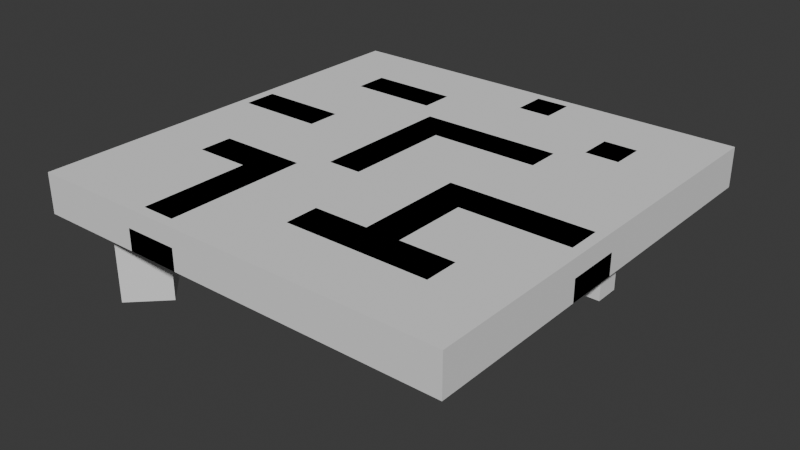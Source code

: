 # Source: BRIOBoard_1.blend  (saved by Blender 5.0.118; exported with 4.5.12 LTS)
import bpy
from mathutils import Matrix  # noqa: F401  (used for matrix-valued properties, if any)

bpy.ops.wm.read_factory_settings(use_empty=True)
scene = bpy.context.scene
scene.name = 'Scene'

# ---- collections
col_collection = bpy.data.collections.new('Collection'); scene.collection.children.link(col_collection)

# ---- world
world_world = bpy.data.worlds.new('World'); scene.world = world_world
world_world.use_nodes = True; world_world.node_tree.nodes.clear()
_N = world_world.node_tree.nodes; _L = world_world.node_tree.links
n0 = _N.new('ShaderNodeOutputWorld'); n0.name = 'World Output'; n0.location = (200, 100)
n1 = _N.new('ShaderNodeBackground'); n1.name = 'Background'; n1.location = (-200, 100)
n1.inputs[0].default_value = (0.05088, 0.05088, 0.05088, 1.0)
_L.new(n1.outputs[0], n0.inputs[0])
n0.is_active_output = True
world_world.color = (0.05088, 0.05088, 0.05088)
world_world.sun_shadow_jitter_overblur = 0.0

# ---- meshes
me_plane = bpy.data.meshes.new('Plane')
me_plane.from_pydata([(-5.0, -5.0, 0.0), (5.0, -5.0, 0.0), (-4.854, 4.854, -0.8246), (5.0, 5.0, 0.0), (-5.0, 0.0, 0.0), (0.0, -5.0, 0.0), (4.654, 0.3462, -0.8246), (0.0, 5.0, 0.0), (-0.2355, 0.0, 0.9311), (-5.0, -2.5, 0.0), (2.5, -5.0, 0.0), (5.0, 2.5, 0.0), (-2.5, 5.0, 0.0), (-4.854, 1.954, -0.8246), (-2.5, -5.0, 0.0), (5.0, -2.5, 0.0), (1.954, 4.654, -0.8246), (-0.04615, 3.146, -0.8246), (0.2355, -2.736, 0.9311), (-2.736, 0.2355, 0.9311), (2.5, -0.2355, 0.9311), (2.5, -2.5, 0.0), (-2.264, -2.264, 0.9311), (-2.5, 2.736, 0.9311), (2.736, 2.736, 0.9311), (-5.0, -3.75, 0.0), (3.75, -5.0, 0.0), (5.0, 3.75, 0.0), (-4.296, 4.854, -0.8246), (-4.854, 1.396, -0.8246), (-1.25, -5.0, 0.0), (5.0, -1.25, 0.0), (1.396, 4.654, -0.8246), (0.2355, 3.986, 0.9311), (-0.2355, -1.014, 0.9311), (-3.75, 0.2355, 0.9311), (1.486, -0.2355, 0.9311), (-5.0, -1.25, 0.0), (1.25, -5.0, 0.0), (4.654, 0.9038, -0.8246), (-1.25, 5.0, 0.0), (-4.854, 4.296, -0.8246), (-3.75, -5.0, 0.0), (5.0, -3.75, 0.0), (3.75, 5.0, 0.0), (0.0, 1.25, 0.0), (0.2355, -3.514, 0.9311), (-1.014, 0.0, 0.9311), (3.75, -0.2355, 0.9311), (2.5, -1.25, 0.0), (2.5, -3.75, 0.0), (1.486, -2.736, 0.9311), (3.514, -2.736, 0.9311), (-2.5, -1.486, 0.9311), (-2.264, -3.75, 0.9311), (-3.514, -2.264, 0.9311), (-1.104, -1.954, -0.8246), (-2.5, 3.514, 0.9311), (-2.736, 1.014, 0.9311), (-3.514, 2.736, 0.9311), (-1.014, 2.264, 0.9311), (2.736, 3.514, 0.9311), (2.264, 1.486, 0.9311), (1.25, 2.264, 0.9311), (3.514, 2.736, 0.9311), (4.096, 0.9038, -0.8246), (1.25, 1.25, 0.0), (1.014, 3.986, 0.9311), (-1.014, 1.25, 0.9311), (-3.75, 1.014, 0.9311), (-3.514, 3.514, 0.9311), (-1.486, -3.75, 0.9311), (-3.514, -1.486, 0.9311), (3.514, -3.514, 0.9311), (1.25, -3.75, 0.0), (1.486, -1.25, 0.9311), (3.75, -1.25, 0.0), (-1.486, -1.486, 0.9311), (-1.486, 3.514, 0.9311), (3.514, 3.514, 0.9311), (-3.75, -2.974, -1.843), (-4.526, -3.75, -1.843), (-3.75, -4.526, -1.843), (-2.974, -3.75, -1.843), (-4.764, 1.014, 0.9311), (-4.764, 0.2355, 0.9311), (4.764, -1.014, 0.9311), (4.764, -0.2355, 0.9311), (1.014, 4.764, 0.9311), (0.2355, 4.764, 0.9311), (-0.04615, 3.704, -0.8246), (-0.5462, -1.396, -0.8246), (0.0, 0.0, 0.0), (-3.75, 0.0, 0.0), (0.0, -3.75, 0.0), (-0.5462, -1.954, -0.8246), (4.096, 0.3462, -0.8246), (2.5, 0.0, 0.0), (1.25, -2.5, 0.0), (3.75, -2.5, 0.0), (2.264, -2.736, 0.9311), (-2.5, -3.75, 0.0), (-2.5, -2.5, 0.0), (-2.5, 2.5, 0.0), (-0.6038, 3.146, -0.8246), (-1.486, 2.736, 0.9311), (2.5, 1.25, 0.0), (1.25, 2.5, 0.0), (2.5, 2.5, 0.0), (2.264, 2.264, 0.9311), (0.0, 2.264, 0.9311), (3.75, 2.5, 0.0), (-2.5, 0.0, 0.0), (-2.264, -4.764, 0.9311), (-1.486, -4.764, 0.9311), (1.25, 0.0, 0.0), (-0.2355, 1.486, 0.9311), (2.264, -1.014, 0.9311), (-3.75, -2.5, 0.0), (-2.5, 1.25, 0.0), (-4.296, 1.954, -0.8246), (1.954, 4.096, -0.8246), (1.25, 1.486, 0.9311), (1.396, 4.096, -0.8246), (-1.25, 1.25, 0.0), (-1.25, 0.0, 0.0), (-4.296, 1.396, -0.8246), (-4.296, 4.296, -0.8246), (-2.5, 3.75, 0.0), (-1.25, -3.75, 0.0), (-1.486, -2.5, 0.9311), (-3.75, -1.25, 0.0), (-2.5, -1.25, 0.0), (3.75, -3.75, 0.0), (2.5, -3.514, 0.9311), (1.25, -3.514, 0.9311), (1.25, -1.25, 0.0), (3.75, -1.014, 0.9311), (-0.6038, 3.704, -0.8246), (-1.104, -1.396, -0.8246), (-1.014, -1.014, 0.9311), (3.75, 3.75, 0.0), (-2.973, -3.75, 0.0), (-3.75, -2.973, 0.0), (-4.527, -3.75, 0.0), (-3.75, -4.527, 0.0), (-5.0, -5.0, 0.9311), (5.0, -5.0, 0.9311), (-5.0, 5.0, 0.9311), (5.0, 5.0, 0.9311), (-5.0, 0.0, 0.9311), (0.0, -5.0, 0.9311), (5.0, 0.0, 0.9311), (0.0, 5.0, 0.9311), (-5.0, -2.5, 0.9311), (2.5, -5.0, 0.9311), (5.0, 2.5, 0.9311), (-2.5, 5.0, 0.9311), (-5.0, 2.5, 0.9311), (-2.5, -5.0, 0.9311), (5.0, -2.5, 0.9311), (2.5, 5.0, 0.9311), (-5.0, -3.75, 0.9311), (3.75, -5.0, 0.9311), (5.0, 3.75, 0.9311), (-3.75, 5.0, 0.9311), (-5.0, 1.25, 0.9311), (-1.25, -5.0, 0.9311), (5.0, -1.25, 0.9311), (1.25, 5.0, 0.9311), (-5.0, -1.25, 0.9311), (1.25, -5.0, 0.9311), (5.0, 1.25, 0.9311), (-1.25, 5.0, 0.9311), (-5.0, 3.75, 0.9311), (-3.75, -5.0, 0.9311), (5.0, -3.75, 0.9311), (3.75, 5.0, 0.9311), (-3.75, 5.0, 0.0), (-5.0, 5.0, 0.0), (-3.75, 2.5, 0.0), (-5.0, 2.5, 0.0), (2.5, 3.75, 0.0), (2.5, 5.0, 0.0), (-5.0, 1.25, 0.0), (1.25, 5.0, 0.0), (0.0, 2.5, 0.0), (0.0, 3.75, 0.0), (0.0, -2.5, 0.0), (0.0, -1.25, 0.0), (5.0, 0.0, 0.0), (5.0, 1.25, 0.0), (-5.0, 3.75, 0.0), (3.75, 0.0, 0.0), (-1.25, -2.5, 0.0), (-1.25, 2.5, 0.0), (3.75, 1.25, 0.0), (1.25, 3.75, 0.0), (-3.75, 1.25, 0.0), (-3.75, 3.75, 0.0), (-1.25, -1.25, 0.0), (-1.25, 3.75, 0.0), (-4.296, 4.854, 0.0), (-4.854, 4.854, 0.0), (-4.296, 1.954, 0.0), (-4.854, 1.954, 0.0), (1.954, 4.096, 0.0), (1.954, 4.654, 0.0), (-4.854, 1.396, 0.0), (1.396, 4.654, 0.0), (-0.04615, 3.146, 0.0), (-0.04615, 3.704, 0.0), (-0.5462, -1.954, 0.0), (-0.5462, -1.396, 0.0), (4.654, 0.3462, 0.0), (4.654, 0.9038, 0.0), (-4.854, 4.296, 0.0), (4.096, 0.3462, 0.0), (-1.104, -1.954, 0.0), (-0.6038, 3.146, 0.0), (4.096, 0.9038, 0.0), (1.396, 4.096, 0.0), (-4.296, 1.396, 0.0), (-4.296, 4.296, 0.0), (-1.104, -1.396, 0.0), (-0.6038, 3.704, 0.0), (0.0, 0.0, 0.5), (0.0, -1.25, 0.5), (2.5, 2.5, 0.5), (2.5, 1.25, 0.5), (0.0, 2.5, 0.5), (1.25, 2.5, 0.5), (0.0, 1.25, 0.5), (-1.25, 2.5, 0.5), (1.25, 1.25, 0.5), (-1.25, 1.25, 0.5), (-1.25, 0.0, 0.5), (-1.25, -1.25, 0.5), (-2.5, -3.75, 0.5), (-2.5, -2.5, 0.5), (-1.25, -5.0, 0.5), (-2.5, -5.0, 0.5), (-3.75, -2.5, 0.5), (-1.25, -2.5, 0.5), (-1.25, -3.75, 0.5), (-3.75, -1.25, 0.5), (-2.5, -1.25, 0.5), (-1.25, -1.25, 0.5), (-5.0, 0.0, 0.5), (-5.0, 1.25, 0.5), (-3.75, 0.0, 0.5), (-2.5, 0.0, 0.5), (-2.5, 1.25, 0.5), (-3.75, 1.25, 0.5), (-1.25, 2.5, 0.5), (-2.5, 2.5, 0.5), (-3.75, 2.5, 0.5), (-3.75, 3.75, 0.5), (-2.5, 3.75, 0.5), (-1.25, 3.75, 0.5), (5.0, 0.0, 0.5), (5.0, -1.25, 0.5), (0.0, -3.75, 0.5), (0.0, -2.5, 0.5), (2.5, 0.0, 0.5), (3.75, 0.0, 0.5), (1.25, -2.5, 0.5), (2.5, -2.5, 0.5), (3.75, -2.5, 0.5), (1.25, 0.0, 0.5), (2.5, -1.25, 0.5), (3.75, -3.75, 0.5), (2.5, -3.75, 0.5), (1.25, -3.75, 0.5), (1.25, -1.25, 0.5), (3.75, -1.25, 0.5), (3.75, 2.5, 0.5), (2.5, 2.5, 0.5), (2.5, 3.75, 0.5), (3.75, 3.75, 0.5), (0.0, 5.0, 0.5), (1.25, 5.0, 0.5), (0.0, 3.75, 0.5), (1.25, 3.75, 0.5)], [], [(141, 27, 3, 44), (201, 187, 7, 40), (140, 34, 8, 47), (137, 86, 87, 48), (75, 117, 20, 36), (135, 134, 100, 51), (133, 43, 15, 99), (131, 132, 112, 93), (129, 94, 188, 194), (199, 128, 12, 178), (198, 119, 103, 180), (68, 116, 110, 60), (123, 121, 16, 32), (122, 62, 109, 63), (196, 191, 11, 111), (106, 196, 111, 108), (97, 193, 196, 106), (96, 6, 39, 65), (116, 122, 63, 110), (92, 115, 66, 45), (115, 97, 106, 66), (33, 67, 88, 89), (186, 107, 197, 187), (107, 108, 182, 197), (119, 124, 195, 103), (112, 125, 124, 119), (47, 8, 116, 68), (29, 126, 120, 13), (85, 35, 69, 84), (35, 19, 58, 69), (41, 127, 28, 2), (181, 180, 199, 192), (59, 23, 57, 70), (54, 71, 130, 22), (113, 114, 71, 54), (30, 5, 94, 129), (37, 131, 93, 4), (9, 118, 131, 37), (55, 22, 53, 72), (134, 73, 52, 100), (10, 26, 133, 50), (26, 1, 43, 133), (46, 135, 51, 18), (5, 38, 74, 94), (38, 10, 50, 74), (189, 136, 115, 92), (188, 98, 136, 189), (51, 100, 117, 75), (117, 137, 48, 20), (21, 99, 76, 49), (99, 15, 31, 76), (132, 200, 125, 112), (22, 130, 77, 53), (56, 95, 91, 139), (128, 201, 40, 12), (23, 105, 78, 57), (104, 17, 90, 138), (182, 141, 44, 183), (24, 64, 79, 61), (111, 11, 27, 141), (80, 81, 82, 83), (25, 144, 143, 118, 9), (42, 14, 101, 142, 145), (0, 42, 145, 144, 25), (143, 142, 101, 102, 118), (248, 249, 184, 4), (260, 261, 31, 190), (280, 281, 185, 7), (282, 280, 7, 187), (226, 227, 189, 92), (250, 248, 4, 93), (262, 263, 188, 94), (264, 265, 193, 97), (263, 266, 98, 188), (267, 268, 99, 21), (238, 239, 102, 101), (254, 255, 103, 195), (228, 229, 106, 108), (230, 231, 107, 186), (276, 277, 108, 111), (240, 241, 14, 30), (251, 250, 93, 112), (269, 264, 97, 115), (232, 226, 92, 45), (265, 260, 190, 193), (270, 267, 21, 49), (241, 238, 101, 14), (239, 242, 118, 102), (252, 251, 112, 119), (255, 256, 180, 103), (233, 230, 186, 195), (277, 278, 182, 108), (231, 228, 108, 107), (234, 232, 45, 66), (229, 234, 66, 106), (281, 283, 197, 185), (283, 282, 187, 197), (235, 233, 195, 124), (236, 235, 124, 125), (249, 253, 198, 184), (253, 252, 119, 198), (256, 257, 199, 180), (257, 258, 128, 199), (243, 244, 129, 194), (244, 240, 30, 129), (242, 245, 131, 118), (245, 246, 132, 131), (268, 271, 133, 99), (271, 272, 50, 133), (273, 262, 94, 74), (272, 273, 74, 50), (274, 269, 115, 136), (266, 274, 136, 98), (275, 270, 49, 76), (261, 275, 76, 31), (237, 236, 125, 200), (247, 243, 194, 200), (246, 247, 200, 132), (227, 237, 200, 189), (259, 254, 195, 201), (258, 259, 201, 128), (279, 276, 111, 141), (278, 279, 141, 182), (80, 83, 142, 143), (81, 80, 143, 144), (82, 81, 144, 145), (83, 82, 145, 142), (44, 3, 149, 177), (183, 44, 177, 161), (31, 15, 160, 168), (185, 183, 161, 169), (37, 4, 150, 170), (9, 37, 170, 154), (38, 5, 151, 171), (10, 38, 171, 155), (25, 9, 154, 162), (0, 25, 162, 146), (191, 190, 152, 172), (4, 184, 166, 150), (11, 191, 172, 156), (26, 10, 155, 163), (1, 26, 163, 147), (40, 7, 153, 173), (190, 31, 168, 152), (12, 40, 173, 157), (27, 11, 156, 164), (3, 27, 164, 149), (30, 14, 159, 167), (192, 179, 148, 174), (7, 185, 169, 153), (181, 192, 174, 158), (178, 12, 157, 165), (179, 178, 165, 148), (42, 0, 146, 175), (14, 42, 175, 159), (184, 181, 158, 166), (43, 1, 147, 176), (15, 43, 176, 160), (5, 30, 167, 151), (203, 202, 178, 179), (205, 204, 180, 181), (207, 206, 182, 183), (208, 205, 181, 184), (209, 207, 183, 185), (211, 210, 186, 187), (213, 212, 188, 189), (215, 214, 190, 191), (216, 203, 179, 192), (214, 217, 193, 190), (212, 218, 194, 188), (210, 219, 195, 186), (217, 220, 196, 193), (220, 215, 191, 196), (221, 209, 185, 197), (206, 221, 197, 182), (204, 222, 198, 180), (222, 208, 184, 198), (202, 223, 199, 178), (223, 216, 192, 199), (218, 224, 200, 194), (224, 213, 189, 200), (219, 225, 201, 195), (225, 211, 187, 201), (2, 28, 202, 203), (13, 120, 204, 205), (16, 121, 206, 207), (29, 13, 205, 208), (32, 16, 207, 209), (90, 17, 210, 211), (91, 95, 212, 213), (39, 6, 214, 215), (41, 2, 203, 216), (6, 96, 217, 214), (95, 56, 218, 212), (17, 104, 219, 210), (96, 65, 220, 217), (65, 39, 215, 220), (123, 32, 209, 221), (121, 123, 221, 206), (120, 126, 222, 204), (126, 29, 208, 222), (28, 127, 223, 202), (127, 41, 216, 223), (56, 139, 224, 218), (139, 91, 213, 224), (104, 138, 225, 219), (138, 90, 211, 225), (34, 140, 237, 227), (140, 47, 236, 237), (47, 68, 235, 236), (68, 60, 233, 235), (62, 122, 234, 229), (122, 116, 232, 234), (63, 109, 228, 231), (60, 110, 230, 233), (116, 8, 226, 232), (110, 63, 231, 230), (109, 62, 229, 228), (8, 34, 227, 226), (53, 77, 247, 246), (77, 130, 243, 247), (72, 53, 246, 245), (55, 72, 245, 242), (71, 114, 240, 244), (130, 71, 244, 243), (22, 55, 242, 239), (113, 54, 238, 241), (114, 113, 241, 240), (54, 22, 239, 238), (69, 58, 252, 253), (84, 69, 253, 249), (58, 19, 251, 252), (19, 35, 250, 251), (35, 85, 248, 250), (85, 84, 249, 248), (57, 78, 259, 258), (78, 105, 254, 259), (70, 57, 258, 257), (59, 70, 257, 256), (23, 59, 256, 255), (105, 23, 255, 254), (86, 137, 275, 261), (137, 117, 270, 275), (51, 75, 274, 266), (75, 36, 269, 274), (134, 135, 273, 272), (135, 46, 262, 273), (73, 134, 272, 271), (52, 73, 271, 268), (117, 100, 267, 270), (48, 87, 260, 265), (36, 20, 264, 269), (100, 52, 268, 267), (18, 51, 266, 263), (20, 48, 265, 264), (46, 18, 263, 262), (87, 86, 261, 260), (61, 79, 279, 278), (79, 64, 276, 279), (24, 61, 278, 277), (64, 24, 277, 276), (67, 33, 282, 283), (88, 67, 283, 281), (33, 89, 280, 282), (89, 88, 281, 280), (162, 154, 170, 150, 166, 158, 174, 148, 165, 157, 173, 153, 169, 161, 177, 149, 164, 156, 172, 152, 168, 160, 176, 147, 163, 155, 171, 151, 167, 159, 175, 146)])
_uv = me_plane.uv_layers.new(name='UVMap')
_uv.uv.foreach_set('vector', [0.875, 0.875, 1.0, 0.875, 1.0, 1.0, 0.875, 1.0, 0.375, 0.875, 0.5, 0.875, 0.5, 1.0, 0.375, 1.0, 0.3986, 0.3986, 0.4764, 0.3986, 0.4764, 0.5, 0.3986, 0.5, 0.875, 0.3986, 0.9764, 0.3986, 0.9764, 0.4764, 0.875, 0.4764, 0.6486, 0.375, 0.7264, 0.3986, 0.75, 0.4764, 0.6486, 0.4764, 0.625, 0.1486, 0.75, 0.1486, 0.7264, 0.2264, 0.6486, 0.2264, 0.875, 0.125, 1.0, 0.125, 1.0, 0.25, 0.875, 0.25, 0.125, 0.375, 0.25, 0.375, 0.25, 0.5, 0.125, 0.5, 0.375, 0.125, 0.5, 0.125, 0.5, 0.25, 0.375, 0.25, 0.125, 0.875, 0.25, 0.875, 0.25, 1.0, 0.125, 1.0, 0.125, 0.625, 0.25, 0.625, 0.25, 0.75, 0.125, 0.75, 0.3986, 0.625, 0.4764, 0.6486, 0.5, 0.7264, 0.3986, 0.7264, 0.6596, 0.9096, 0.7154, 0.9096, 0.7154, 0.9654, 0.6596, 0.9654, 0.625, 0.6486, 0.7264, 0.6486, 0.7264, 0.7264, 0.625, 0.7264, 0.875, 0.625, 1.0, 0.625, 1.0, 0.75, 0.875, 0.75, 0.75, 0.625, 0.875, 0.625, 0.875, 0.75, 0.75, 0.75, 0.75, 0.5, 0.875, 0.5, 0.875, 0.625, 0.75, 0.625, 0.9096, 0.5346, 0.9654, 0.5346, 0.9654, 0.5904, 0.9096, 0.5904, 0.4764, 0.6486, 0.625, 0.6486, 0.625, 0.7264, 0.5, 0.7264, 0.5, 0.5, 0.625, 0.5, 0.625, 0.625, 0.5, 0.625, 0.625, 0.5, 0.75, 0.5, 0.75, 0.625, 0.625, 0.625, 0.5236, 0.8986, 0.6014, 0.8986, 0.6014, 0.9764, 0.5236, 0.9764, 0.5, 0.75, 0.625, 0.75, 0.625, 0.875, 0.5, 0.875, 0.625, 0.75, 0.75, 0.75, 0.75, 0.875, 0.625, 0.875, 0.25, 0.625, 0.375, 0.625, 0.375, 0.75, 0.25, 0.75, 0.25, 0.5, 0.375, 0.5, 0.375, 0.625, 0.25, 0.625, 0.3986, 0.5, 0.4764, 0.5, 0.4764, 0.6486, 0.3986, 0.625, 0.03462, 0.6596, 0.09038, 0.6596, 0.09038, 0.7154, 0.03462, 0.7154, 0.02355, 0.5236, 0.125, 0.5236, 0.125, 0.6014, 0.02355, 0.6014, 0.125, 0.5236, 0.2264, 0.5236, 0.2264, 0.6014, 0.125, 0.6014, 0.03462, 0.9096, 0.09038, 0.9096, 0.09038, 0.9654, 0.03462, 0.9654, 0.0, 0.75, 0.125, 0.75, 0.125, 0.875, 0.0, 0.875, 0.1486, 0.7736, 0.25, 0.7736, 0.25, 0.8514, 0.1486, 0.8514, 0.2736, 0.125, 0.3514, 0.125, 0.3514, 0.25, 0.2736, 0.2736, 0.2736, 0.02355, 0.3514, 0.02355, 0.3514, 0.125, 0.2736, 0.125, 0.375, 0.0, 0.5, 0.0, 0.5, 0.125, 0.375, 0.125, 0.0, 0.375, 0.125, 0.375, 0.125, 0.5, 0.0, 0.5, 0.0, 0.25, 0.125, 0.25, 0.125, 0.375, 0.0, 0.375, 0.1486, 0.2736, 0.2736, 0.2736, 0.25, 0.3514, 0.1486, 0.3514, 0.75, 0.1486, 0.8514, 0.1486, 0.8514, 0.2264, 0.7264, 0.2264, 0.75, 0.0, 0.875, 0.0, 0.875, 0.125, 0.75, 0.125, 0.875, 0.0, 1.0, 0.0, 1.0, 0.125, 0.875, 0.125, 0.5236, 0.1486, 0.625, 0.1486, 0.6486, 0.2264, 0.5236, 0.2264, 0.5, 0.0, 0.625, 0.0, 0.625, 0.125, 0.5, 0.125, 0.625, 0.0, 0.75, 0.0, 0.75, 0.125, 0.625, 0.125, 0.5, 0.375, 0.625, 0.375, 0.625, 0.5, 0.5, 0.5, 0.5, 0.25, 0.625, 0.25, 0.625, 0.375, 0.5, 0.375, 0.6486, 0.2264, 0.7264, 0.2264, 0.7264, 0.3986, 0.6486, 0.375, 0.7264, 0.3986, 0.875, 0.3986, 0.875, 0.4764, 0.75, 0.4764, 0.75, 0.25, 0.875, 0.25, 0.875, 0.375, 0.75, 0.375, 0.875, 0.25, 1.0, 0.25, 1.0, 0.375, 0.875, 0.375, 0.25, 0.375, 0.375, 0.375, 0.375, 0.5, 0.25, 0.5, 0.2736, 0.2736, 0.3514, 0.25, 0.3514, 0.3514, 0.25, 0.3514, 0.4096, 0.2846, 0.4654, 0.2846, 0.4654, 0.3404, 0.4096, 0.3404, 0.25, 0.875, 0.375, 0.875, 0.375, 1.0, 0.25, 1.0, 0.25, 0.7736, 0.3514, 0.7736, 0.3514, 0.8514, 0.25, 0.8514, 0.4096, 0.7846, 0.4654, 0.7846, 0.4654, 0.8404, 0.4096, 0.8404, 0.75, 0.875, 0.875, 0.875, 0.875, 1.0, 0.75, 1.0, 0.7736, 0.7736, 0.8514, 0.7736, 0.8514, 0.8514, 0.7736, 0.8514, 0.875, 0.75, 1.0, 0.75, 1.0, 0.875, 0.875, 0.875, 0.125, 0.2026, 0.04741, 0.125, 0.125, 0.04741, 0.2026, 0.125, 0.0, 0.125, 0.04732, 0.125, 0.125, 0.2027, 0.125, 0.25, 0.0, 0.25, 0.125, 0.0, 0.25, 0.0, 0.25, 0.125, 0.2027, 0.125, 0.125, 0.04732, 0.0, 0.0, 0.125, 0.0, 0.125, 0.04732, 0.04732, 0.125, 0.0, 0.125, 0.125, 0.2027, 0.2027, 0.125, 0.25, 0.125, 0.25, 0.25, 0.125, 0.25, 0.0, 0.5, 0.0, 0.625, 0.0, 0.625, 0.0, 0.5, 1.0, 0.5, 1.0, 0.375, 1.0, 0.375, 1.0, 0.5, 0.5, 1.0, 0.625, 1.0, 0.625, 1.0, 0.5, 1.0, 0.5, 0.875, 0.5, 1.0, 0.5, 1.0, 0.5, 0.875, 0.5, 0.5, 0.5, 0.375, 0.5, 0.375, 0.5, 0.5, 0.125, 0.5, 0.0, 0.5, 0.0, 0.5, 0.125, 0.5, 0.5, 0.125, 0.5, 0.25, 0.5, 0.25, 0.5, 0.125, 0.75, 0.5, 0.875, 0.5, 0.875, 0.5, 0.75, 0.5, 0.5, 0.25, 0.625, 0.25, 0.625, 0.25, 0.5, 0.25, 0.75, 0.25, 0.875, 0.25, 0.875, 0.25, 0.75, 0.25, 0.25, 0.125, 0.25, 0.25, 0.25, 0.25, 0.25, 0.125, 0.375, 0.75, 0.25, 0.75, 0.25, 0.75, 0.375, 0.75, 0.75, 0.75, 0.75, 0.625, 0.75, 0.625, 0.75, 0.75, 0.5, 0.75, 0.625, 0.75, 0.625, 0.75, 0.5, 0.75, 0.875, 0.75, 0.75, 0.75, 0.75, 0.75, 0.875, 0.75, 0.375, 0.0, 0.25, 0.0, 0.25, 0.0, 0.375, 0.0, 0.25, 0.5, 0.125, 0.5, 0.125, 0.5, 0.25, 0.5, 0.625, 0.5, 0.75, 0.5, 0.75, 0.5, 0.625, 0.5, 0.5, 0.625, 0.5, 0.5, 0.5, 0.5, 0.5, 0.625, 0.875, 0.5, 1.0, 0.5, 1.0, 0.5, 0.875, 0.5, 0.75, 0.375, 0.75, 0.25, 0.75, 0.25, 0.75, 0.375, 0.25, 0.0, 0.25, 0.125, 0.25, 0.125, 0.25, 0.0, 0.25, 0.25, 0.125, 0.25, 0.125, 0.25, 0.25, 0.25, 0.25, 0.625, 0.25, 0.5, 0.25, 0.5, 0.25, 0.625, 0.25, 0.75, 0.125, 0.75, 0.125, 0.75, 0.25, 0.75, 0.375, 0.75, 0.5, 0.75, 0.5, 0.75, 0.375, 0.75, 0.75, 0.75, 0.75, 0.875, 0.75, 0.875, 0.75, 0.75, 0.625, 0.75, 0.75, 0.75, 0.75, 0.75, 0.625, 0.75, 0.625, 0.625, 0.5, 0.625, 0.5, 0.625, 0.625, 0.625, 0.75, 0.625, 0.625, 0.625, 0.625, 0.625, 0.75, 0.625, 0.625, 1.0, 0.625, 0.875, 0.625, 0.875, 0.625, 1.0, 0.625, 0.875, 0.5, 0.875, 0.5, 0.875, 0.625, 0.875, 0.375, 0.625, 0.375, 0.75, 0.375, 0.75, 0.375, 0.625, 0.375, 0.5, 0.375, 0.625, 0.375, 0.625, 0.375, 0.5, 0.0, 0.625, 0.125, 0.625, 0.125, 0.625, 0.0, 0.625, 0.125, 0.625, 0.25, 0.625, 0.25, 0.625, 0.125, 0.625, 0.125, 0.75, 0.125, 0.875, 0.125, 0.875, 0.125, 0.75, 0.125, 0.875, 0.25, 0.875, 0.25, 0.875, 0.125, 0.875, 0.375, 0.25, 0.375, 0.125, 0.375, 0.125, 0.375, 0.25, 0.375, 0.125, 0.375, 0.0, 0.375, 0.0, 0.375, 0.125, 0.125, 0.25, 0.125, 0.375, 0.125, 0.375, 0.125, 0.25, 0.125, 0.375, 0.25, 0.375, 0.25, 0.375, 0.125, 0.375, 0.875, 0.25, 0.875, 0.125, 0.875, 0.125, 0.875, 0.25, 0.875, 0.125, 0.75, 0.125, 0.75, 0.125, 0.875, 0.125, 0.625, 0.125, 0.5, 0.125, 0.5, 0.125, 0.625, 0.125, 0.75, 0.125, 0.625, 0.125, 0.625, 0.125, 0.75, 0.125, 0.625, 0.375, 0.625, 0.5, 0.625, 0.5, 0.625, 0.375, 0.625, 0.25, 0.625, 0.375, 0.625, 0.375, 0.625, 0.25, 0.875, 0.375, 0.75, 0.375, 0.75, 0.375, 0.875, 0.375, 1.0, 0.375, 0.875, 0.375, 0.875, 0.375, 1.0, 0.375, 0.375, 0.375, 0.375, 0.5, 0.375, 0.5, 0.375, 0.375, 0.375, 0.375, 0.375, 0.25, 0.375, 0.25, 0.375, 0.375, 0.25, 0.375, 0.375, 0.375, 0.375, 0.375, 0.25, 0.375, 0.5, 0.375, 0.375, 0.375, 0.375, 0.375, 0.5, 0.375, 0.375, 0.875, 0.375, 0.75, 0.375, 0.75, 0.375, 0.875, 0.25, 0.875, 0.375, 0.875, 0.375, 0.875, 0.25, 0.875, 0.875, 0.875, 0.875, 0.75, 0.875, 0.75, 0.875, 0.875, 0.75, 0.875, 0.875, 0.875, 0.875, 0.875, 0.75, 0.875, 0.125, 0.2026, 0.2026, 0.125, 0.2027, 0.125, 0.125, 0.2027, 0.04741, 0.125, 0.125, 0.2026, 0.125, 0.2027, 0.04732, 0.125, 0.125, 0.04741, 0.04741, 0.125, 0.04732, 0.125, 0.125, 0.04732, 0.2026, 0.125, 0.125, 0.04741, 0.125, 0.04732, 0.2027, 0.125, 0.875, 1.0, 1.0, 1.0, 1.0, 1.0, 0.875, 1.0, 0.75, 1.0, 0.875, 1.0, 0.875, 1.0, 0.75, 1.0, 1.0, 0.375, 1.0, 0.25, 1.0, 0.25, 1.0, 0.375, 0.625, 1.0, 0.75, 1.0, 0.75, 1.0, 0.625, 1.0, 0.0, 0.375, 0.0, 0.5, 0.0, 0.5, 0.0, 0.375, 0.0, 0.25, 0.0, 0.375, 0.0, 0.375, 0.0, 0.25, 0.625, 0.0, 0.5, 0.0, 0.5, 0.0, 0.625, 0.0, 0.75, 0.0, 0.625, 0.0, 0.625, 0.0, 0.75, 0.0, 0.0, 0.125, 0.0, 0.25, 0.0, 0.25, 0.0, 0.125, 0.0, 0.0, 0.0, 0.125, 0.0, 0.125, 0.0, 0.0, 1.0, 0.625, 1.0, 0.5, 1.0, 0.5, 1.0, 0.625, 0.0, 0.5, 0.0, 0.625, 0.0, 0.625, 0.0, 0.5, 1.0, 0.75, 1.0, 0.625, 1.0, 0.625, 1.0, 0.75, 0.875, 0.0, 0.75, 0.0, 0.75, 0.0, 0.875, 0.0, 1.0, 0.0, 0.875, 0.0, 0.875, 0.0, 1.0, 0.0, 0.375, 1.0, 0.5, 1.0, 0.5, 1.0, 0.375, 1.0, 1.0, 0.5, 1.0, 0.375, 1.0, 0.375, 1.0, 0.5, 0.25, 1.0, 0.375, 1.0, 0.375, 1.0, 0.25, 1.0, 1.0, 0.875, 1.0, 0.75, 1.0, 0.75, 1.0, 0.875, 1.0, 1.0, 1.0, 0.875, 1.0, 0.875, 1.0, 1.0, 0.375, 0.0, 0.25, 0.0, 0.25, 0.0, 0.375, 0.0, 0.0, 0.875, 0.0, 1.0, 0.0, 1.0, 0.0, 0.875, 0.5, 1.0, 0.625, 1.0, 0.625, 1.0, 0.5, 1.0, 0.0, 0.75, 0.0, 0.875, 0.0, 0.875, 0.0, 0.75, 0.125, 1.0, 0.25, 1.0, 0.25, 1.0, 0.125, 1.0, 0.0, 1.0, 0.125, 1.0, 0.125, 1.0, 0.0, 1.0, 0.125, 0.0, 0.0, 0.0, 0.0, 0.0, 0.125, 0.0, 0.25, 0.0, 0.125, 0.0, 0.125, 0.0, 0.25, 0.0, 0.0, 0.625, 0.0, 0.75, 0.0, 0.75, 0.0, 0.625, 1.0, 0.125, 1.0, 0.0, 1.0, 0.0, 1.0, 0.125, 1.0, 0.25, 1.0, 0.125, 1.0, 0.125, 1.0, 0.25, 0.5, 0.0, 0.375, 0.0, 0.375, 0.0, 0.5, 0.0, 0.03462, 0.9654, 0.09038, 0.9654, 0.125, 1.0, 0.0, 1.0, 0.03462, 0.7154, 0.09038, 0.7154, 0.125, 0.75, 0.0, 0.75, 0.7154, 0.9654, 0.7154, 0.9096, 0.75, 0.875, 0.75, 1.0, 0.03462, 0.6596, 0.03462, 0.7154, 0.0, 0.75, 0.0, 0.625, 0.6596, 0.9654, 0.7154, 0.9654, 0.75, 1.0, 0.625, 1.0, 0.4654, 0.8404, 0.4654, 0.7846, 0.5, 0.75, 0.5, 0.875, 0.4654, 0.3404, 0.4654, 0.2846, 0.5, 0.25, 0.5, 0.375, 0.9654, 0.5904, 0.9654, 0.5346, 1.0, 0.5, 1.0, 0.625, 0.03462, 0.9096, 0.03462, 0.9654, 0.0, 1.0, 0.0, 0.875, 0.9654, 0.5346, 0.9096, 0.5346, 0.875, 0.5, 1.0, 0.5, 0.4654, 0.2846, 0.4096, 0.2846, 0.375, 0.25, 0.5, 0.25, 0.4654, 0.7846, 0.4096, 0.7846, 0.375, 0.75, 0.5, 0.75, 0.9096, 0.5346, 0.9096, 0.5904, 0.875, 0.625, 0.875, 0.5, 0.9096, 0.5904, 0.9654, 0.5904, 1.0, 0.625, 0.875, 0.625, 0.6596, 0.9096, 0.6596, 0.9654, 0.625, 1.0, 0.625, 0.875, 0.7154, 0.9096, 0.6596, 0.9096, 0.625, 0.875, 0.75, 0.875, 0.09038, 0.7154, 0.09038, 0.6596, 0.125, 0.625, 0.125, 0.75, 0.09038, 0.6596, 0.03462, 0.6596, 0.0, 0.625, 0.125, 0.625, 0.09038, 0.9654, 0.09038, 0.9096, 0.125, 0.875, 0.125, 1.0, 0.09038, 0.9096, 0.03462, 0.9096, 0.0, 0.875, 0.125, 0.875, 0.4096, 0.2846, 0.4096, 0.3404, 0.375, 0.375, 0.375, 0.25, 0.4096, 0.3404, 0.4654, 0.3404, 0.5, 0.375, 0.375, 0.375, 0.4096, 0.7846, 0.4096, 0.8404, 0.375, 0.875, 0.375, 0.75, 0.4096, 0.8404, 0.4654, 0.8404, 0.5, 0.875, 0.375, 0.875, 0.03462, 0.9654, 0.09038, 0.9654, 0.09038, 0.9654, 0.03462, 0.9654, 0.03462, 0.7154, 0.09038, 0.7154, 0.09038, 0.7154, 0.03462, 0.7154, 0.7154, 0.9654, 0.7154, 0.9096, 0.7154, 0.9096, 0.7154, 0.9654, 0.03462, 0.6596, 0.03462, 0.7154, 0.03462, 0.7154, 0.03462, 0.6596, 0.6596, 0.9654, 0.7154, 0.9654, 0.7154, 0.9654, 0.6596, 0.9654, 0.4654, 0.8404, 0.4654, 0.7846, 0.4654, 0.7846, 0.4654, 0.8404, 0.4654, 0.3404, 0.4654, 0.2846, 0.4654, 0.2846, 0.4654, 0.3404, 0.9654, 0.5904, 0.9654, 0.5346, 0.9654, 0.5346, 0.9654, 0.5904, 0.03462, 0.9096, 0.03462, 0.9654, 0.03462, 0.9654, 0.03462, 0.9096, 0.9654, 0.5346, 0.9096, 0.5346, 0.9096, 0.5346, 0.9654, 0.5346, 0.4654, 0.2846, 0.4096, 0.2846, 0.4096, 0.2846, 0.4654, 0.2846, 0.4654, 0.7846, 0.4096, 0.7846, 0.4096, 0.7846, 0.4654, 0.7846, 0.9096, 0.5346, 0.9096, 0.5904, 0.9096, 0.5904, 0.9096, 0.5346, 0.9096, 0.5904, 0.9654, 0.5904, 0.9654, 0.5904, 0.9096, 0.5904, 0.6596, 0.9096, 0.6596, 0.9654, 0.6596, 0.9654, 0.6596, 0.9096, 0.7154, 0.9096, 0.6596, 0.9096, 0.6596, 0.9096, 0.7154, 0.9096, 0.09038, 0.7154, 0.09038, 0.6596, 0.09038, 0.6596, 0.09038, 0.7154, 0.09038, 0.6596, 0.03462, 0.6596, 0.03462, 0.6596, 0.09038, 0.6596, 0.09038, 0.9654, 0.09038, 0.9096, 0.09038, 0.9096, 0.09038, 0.9654, 0.09038, 0.9096, 0.03462, 0.9096, 0.03462, 0.9096, 0.09038, 0.9096, 0.4096, 0.2846, 0.4096, 0.3404, 0.4096, 0.3404, 0.4096, 0.2846, 0.4096, 0.3404, 0.4654, 0.3404, 0.4654, 0.3404, 0.4096, 0.3404, 0.4096, 0.7846, 0.4096, 0.8404, 0.4096, 0.8404, 0.4096, 0.7846, 0.4096, 0.8404, 0.4654, 0.8404, 0.4654, 0.8404, 0.4096, 0.8404, 0.4764, 0.3986, 0.3986, 0.3986, 0.375, 0.375, 0.5, 0.375, 0.3986, 0.3986, 0.3986, 0.5, 0.375, 0.5, 0.375, 0.375, 0.3986, 0.5, 0.3986, 0.625, 0.375, 0.625, 0.375, 0.5, 0.3986, 0.625, 0.3986, 0.7264, 0.375, 0.75, 0.375, 0.625, 0.7264, 0.6486, 0.625, 0.6486, 0.625, 0.625, 0.75, 0.625, 0.625, 0.6486, 0.4764, 0.6486, 0.5, 0.625, 0.625, 0.625, 0.625, 0.7264, 0.7264, 0.7264, 0.75, 0.75, 0.625, 0.75, 0.3986, 0.7264, 0.5, 0.7264, 0.5, 0.75, 0.375, 0.75, 0.4764, 0.6486, 0.4764, 0.5, 0.5, 0.5, 0.5, 0.625, 0.5, 0.7264, 0.625, 0.7264, 0.625, 0.75, 0.5, 0.75, 0.7264, 0.7264, 0.7264, 0.6486, 0.75, 0.625, 0.75, 0.75, 0.4764, 0.5, 0.4764, 0.3986, 0.5, 0.375, 0.5, 0.5, 0.25, 0.3514, 0.3514, 0.3514, 0.375, 0.375, 0.25, 0.375, 0.3514, 0.3514, 0.3514, 0.25, 0.375, 0.25, 0.375, 0.375, 0.1486, 0.3514, 0.25, 0.3514, 0.25, 0.375, 0.125, 0.375, 0.1486, 0.2736, 0.1486, 0.3514, 0.125, 0.375, 0.125, 0.25, 0.3514, 0.125, 0.3514, 0.02355, 0.375, 0.0, 0.375, 0.125, 0.3514, 0.25, 0.3514, 0.125, 0.375, 0.125, 0.375, 0.25, 0.2736, 0.2736, 0.1486, 0.2736, 0.125, 0.25, 0.25, 0.25, 0.2736, 0.02355, 0.2736, 0.125, 0.25, 0.125, 0.25, 0.0, 0.3514, 0.02355, 0.2736, 0.02355, 0.25, 0.0, 0.375, 0.0, 0.2736, 0.125, 0.2736, 0.2736, 0.25, 0.25, 0.25, 0.125, 0.125, 0.6014, 0.2264, 0.6014, 0.25, 0.625, 0.125, 0.625, 0.02355, 0.6014, 0.125, 0.6014, 0.125, 0.625, 0.0, 0.625, 0.2264, 0.6014, 0.2264, 0.5236, 0.25, 0.5, 0.25, 0.625, 0.2264, 0.5236, 0.125, 0.5236, 0.125, 0.5, 0.25, 0.5, 0.125, 0.5236, 0.02355, 0.5236, 0.0, 0.5, 0.125, 0.5, 0.02355, 0.5236, 0.02355, 0.6014, 0.0, 0.625, 0.0, 0.5, 0.25, 0.8514, 0.3514, 0.8514, 0.375, 0.875, 0.25, 0.875, 0.3514, 0.8514, 0.3514, 0.7736, 0.375, 0.75, 0.375, 0.875, 0.1486, 0.8514, 0.25, 0.8514, 0.25, 0.875, 0.125, 0.875, 0.1486, 0.7736, 0.1486, 0.8514, 0.125, 0.875, 0.125, 0.75, 0.25, 0.7736, 0.1486, 0.7736, 0.125, 0.75, 0.25, 0.75, 0.3514, 0.7736, 0.25, 0.7736, 0.25, 0.75, 0.375, 0.75, 0.9764, 0.3986, 0.875, 0.3986, 0.875, 0.375, 1.0, 0.375, 0.875, 0.3986, 0.7264, 0.3986, 0.75, 0.375, 0.875, 0.375, 0.6486, 0.2264, 0.6486, 0.375, 0.625, 0.375, 0.625, 0.25, 0.6486, 0.375, 0.6486, 0.4764, 0.625, 0.5, 0.625, 0.375, 0.75, 0.1486, 0.625, 0.1486, 0.625, 0.125, 0.75, 0.125, 0.625, 0.1486, 0.5236, 0.1486, 0.5, 0.125, 0.625, 0.125, 0.8514, 0.1486, 0.75, 0.1486, 0.75, 0.125, 0.875, 0.125, 0.8514, 0.2264, 0.8514, 0.1486, 0.875, 0.125, 0.875, 0.25, 0.7264, 0.3986, 0.7264, 0.2264, 0.75, 0.25, 0.75, 0.375, 0.875, 0.4764, 0.9764, 0.4764, 1.0, 0.5, 0.875, 0.5, 0.6486, 0.4764, 0.75, 0.4764, 0.75, 0.5, 0.625, 0.5, 0.7264, 0.2264, 0.8514, 0.2264, 0.875, 0.25, 0.75, 0.25, 0.5236, 0.2264, 0.6486, 0.2264, 0.625, 0.25, 0.5, 0.25, 0.75, 0.4764, 0.875, 0.4764, 0.875, 0.5, 0.75, 0.5, 0.5236, 0.1486, 0.5236, 0.2264, 0.5, 0.25, 0.5, 0.125, 0.9764, 0.4764, 0.9764, 0.3986, 1.0, 0.375, 1.0, 0.5, 0.7736, 0.8514, 0.8514, 0.8514, 0.875, 0.875, 0.75, 0.875, 0.8514, 0.8514, 0.8514, 0.7736, 0.875, 0.75, 0.875, 0.875, 0.7736, 0.7736, 0.7736, 0.8514, 0.75, 0.875, 0.75, 0.75, 0.8514, 0.7736, 0.7736, 0.7736, 0.75, 0.75, 0.875, 0.75, 0.6014, 0.8986, 0.5236, 0.8986, 0.5, 0.875, 0.625, 0.875, 0.6014, 0.9764, 0.6014, 0.8986, 0.625, 0.875, 0.625, 1.0, 0.5236, 0.8986, 0.5236, 0.9764, 0.5, 1.0, 0.5, 0.875, 0.5236, 0.9764, 0.6014, 0.9764, 0.625, 1.0, 0.5, 1.0, 0.0, 0.125, 0.0, 0.25, 0.0, 0.375, 0.0, 0.5, 0.0, 0.625, 0.0, 0.75, 0.0, 0.875, 0.0, 1.0, 0.125, 1.0, 0.25, 1.0, 0.375, 1.0, 0.5, 1.0, 0.625, 1.0, 0.75, 1.0, 0.875, 1.0, 1.0, 1.0, 1.0, 0.875, 1.0, 0.75, 1.0, 0.625, 1.0, 0.5, 1.0, 0.375, 1.0, 0.25, 1.0, 0.125, 1.0, 0.0, 0.875, 0.0, 0.75, 0.0, 0.625, 0.0, 0.5, 0.0, 0.375, 0.0, 0.25, 0.0, 0.125, 0.0, 0.0, 0.0])
me_plane.update()
me_cube = bpy.data.meshes.new('Cube')
me_cube.from_pydata([(-1.0, -1.0, -1.0), (-1.0, -1.0, 1.0), (-1.0, 1.0, -1.0), (-1.0, 1.0, 1.0), (1.0, -1.0, -1.0), (1.0, -1.0, 1.0), (1.0, 1.0, -1.0), (1.0, 1.0, 1.0)], [], [(0, 1, 3, 2), (2, 3, 7, 6), (6, 7, 5, 4), (4, 5, 1, 0), (2, 6, 4, 0), (7, 3, 1, 5)])
_uv = me_cube.uv_layers.new(name='UVMap')
_uv.uv.foreach_set('vector', [0.375, 0.0, 0.625, 0.0, 0.625, 0.25, 0.375, 0.25, 0.375, 0.25, 0.625, 0.25, 0.625, 0.5, 0.375, 0.5, 0.375, 0.5, 0.625, 0.5, 0.625, 0.75, 0.375, 0.75, 0.375, 0.75, 0.625, 0.75, 0.625, 1.0, 0.375, 1.0, 0.125, 0.5, 0.375, 0.5, 0.375, 0.75, 0.125, 0.75, 0.625, 0.5, 0.875, 0.5, 0.875, 0.75, 0.625, 0.75])
me_cube.update()

# ---- objects
ob_plane = bpy.data.objects.new('Plane', me_plane)
ob_cube = bpy.data.objects.new('Cube', me_cube)

# ---- transforms, parenting, visibility, modifiers, constraints
ob_plane.location = (0.0, 0.0, 0.0)
ob_cube.location = (0.0, 0.0, -1.683)
ob_cube.scale = (0.4157, 0.4157, 0.4157)

# ---- collection membership
col_collection.objects.link(ob_plane)
col_collection.objects.link(ob_cube)

# ---- scene / render settings (as saved in the file)
scene.frame_start = 1; scene.frame_end = 250; scene.frame_set(1)
scene.render.engine = 'BLENDER_EEVEE_NEXT'
scene.render.bake_bias = 0.0
scene.render.bake_samples = 0
scene.cycles.sampling_pattern = 'TABULATED_SOBOL'
scene.eevee.use_volume_custom_range = False
bpy.context.view_layer.update()

# ---- added for rendering (the .blend has no active camera and no usable light): camera, sun
cam_auto = bpy.data.cameras.new('AutoCamera')
cam_auto.lens = 50.0
cam_auto.sensor_width = 36.0
cam_auto.clip_end = 1000.0
ob_auto_camera = bpy.data.objects.new('AutoCamera', cam_auto)
scene.collection.objects.link(ob_auto_camera)
ob_auto_camera.location = (13.3816, -16.0579, 10.1214)
ob_auto_camera.rotation_euler = (1.09748, -7.21219e-08, 0.694738)
scene.camera = ob_auto_camera
light_auto_sun = bpy.data.lights.new('AutoSun', 'SUN')
light_auto_sun.energy = 3.0
light_auto_sun.angle = 0.0523599
ob_auto_sun = bpy.data.objects.new('AutoSun', light_auto_sun)
scene.collection.objects.link(ob_auto_sun)
ob_auto_sun.rotation_euler = (0.872665, 0.174533, 0.523599)
bpy.context.view_layer.update()
